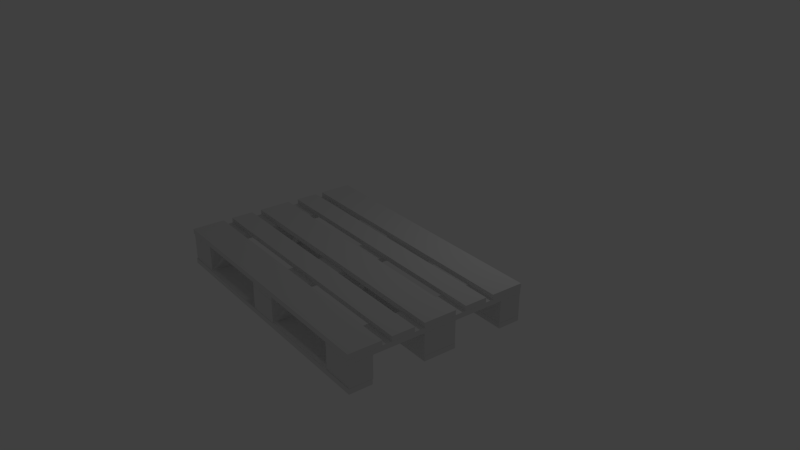 # Source: single_palett.blend  (saved by Blender 2.79.0; exported with 4.5.12 LTS)
import bpy
from mathutils import Matrix  # noqa: F401  (used for matrix-valued properties, if any)

bpy.ops.wm.read_factory_settings(use_empty=True)
scene = bpy.context.scene
scene.name = 'Scene'

# ---- collections
col_collection_1 = bpy.data.collections.new('Collection 1'); scene.collection.children.link(col_collection_1)

# ---- materials (node trees are filled in below, after node groups)
mat_material = bpy.data.materials.new('Material')
mat_material.alpha_threshold = 0.0
mat_material.use_transparent_shadow = False
mat_material.preview_render_type = 'FLAT'
mat_material.roughness = 0.5
mat_material.line_color = (0.0, 0.0, 0.0, 1.0)

# ---- material node trees

# ---- world
world_world = bpy.data.worlds.new('World'); scene.world = world_world
world_world.color = (0.05088, 0.05088, 0.05088)
world_world.use_sun_shadow = False
world_world.sun_shadow_jitter_overblur = 0.0
world_world.cycles.sampling_method = 'NONE'
world_world.cycles.sample_map_resolution = 256

# ---- cameras
cam_camera = bpy.data.cameras.new('Camera')
cam_camera.clip_end = 100.0
cam_camera.lens = 35.0
cam_camera.sensor_width = 32.0
cam_camera.sensor_height = 18.0
cam_camera.ortho_scale = 7.314
cam_camera.dof.focus_distance = 0.0
cam_camera.dof.aperture_fstop = 128.0

# ---- lights
light_lamp = bpy.data.lights.new('Lamp', 'POINT')
light_lamp.transmission_factor = 0.0
light_lamp.cutoff_distance = 30.0
light_lamp.energy = 100.0
light_lamp.shadow_buffer_clip_start = 1.001
light_lamp.shadow_soft_size = 0.1
light_lamp.shadow_maximum_resolution = 0.006
light_lamp.use_absolute_resolution = True
light_lamp.cycles.use_multiple_importance_sampling = False

# ---- meshes
me_cube_001 = bpy.data.meshes.new('Cube.001')
me_cube_001.from_pydata([(-4.542, -3.997, 0.2924), (-5.992, -3.997, 0.2924), (-5.992, 4.003, 0.2924), (-4.542, 4.003, 0.2924), (-4.542, -3.997, 0.5124), (-5.992, -3.997, 0.5124), (-5.992, 4.003, 0.5124), (-4.542, 4.003, 0.5124), (5.992, -3.997, 0.2924), (4.542, -3.997, 0.2924), (4.542, 4.003, 0.2924), (5.992, 4.003, 0.2924), (5.992, -3.997, 0.5124), (4.542, -3.997, 0.5124), (4.542, 4.003, 0.5124), (5.992, 4.003, 0.5124), (0.7252, -3.997, 0.2924), (-0.7248, -3.997, 0.2924), (-0.7248, 4.003, 0.2924), (0.7252, 4.003, 0.2924), (0.7252, -3.997, 0.5124), (-0.7248, -3.997, 0.5124), (-0.7248, 4.003, 0.5124), (0.7252, 4.003, 0.5124), (-6.0, -0.7128, -0.9259), (-6.0, 0.7372, -0.9259), (6.0, 0.7372, -0.9259), (6.0, -0.7128, -0.9259), (-6.0, -0.7128, -0.7059), (-6.0, 0.7372, -0.7059), (6.0, 0.7372, -0.7059), (6.0, -0.7128, -0.7059), (-6.0, -4.025, -0.9259), (-6.0, -3.025, -0.9259), (6.0, -3.025, -0.9259), (6.0, -4.025, -0.9259), (-6.0, -4.025, -0.7059), (-6.0, -3.025, -0.7059), (6.0, -3.025, -0.7059), (6.0, -4.025, -0.7059), (-6.0, 2.976, -0.9259), (-6.0, 3.976, -0.9259), (6.0, 3.976, -0.9259), (6.0, 2.976, -0.9259), (-6.0, 2.976, -0.7059), (-6.0, 3.976, -0.7059), (6.0, 3.976, -0.7059), (6.0, 2.976, -0.7059), (-0.7248, 3.005, -0.7079), (-0.7248, 4.005, -0.7079), (0.7252, 4.005, -0.7079), (0.7252, 3.005, -0.7079), (-0.7248, 3.005, 0.2921), (-0.7248, 4.005, 0.2921), (0.7252, 4.005, 0.2921), (0.7252, 3.005, 0.2921), (-0.7248, -4.003, -0.7079), (-0.7248, -3.003, -0.7079), (0.7252, -3.003, -0.7079), (0.7252, -4.003, -0.7079), (-0.7248, -4.003, 0.2921), (-0.7248, -3.003, 0.2921), (0.7252, -3.003, 0.2921), (0.7252, -4.003, 0.2921), (5.993, -3.99, -0.7079), (4.543, -3.99, -0.7079), (4.543, -2.99, -0.7079), (5.993, -2.99, -0.7079), (5.993, -3.99, 0.2921), (4.543, -3.99, 0.2921), (4.543, -2.99, 0.2921), (5.993, -2.99, 0.2921), (-4.544, -3.99, -0.7079), (-5.994, -3.99, -0.7079), (-5.994, -2.99, -0.7079), (-4.544, -2.99, -0.7079), (-4.544, -3.99, 0.2921), (-5.994, -3.99, 0.2921), (-5.994, -2.99, 0.2921), (-4.544, -2.99, 0.2921), (-4.544, 2.982, -0.7079), (-5.994, 2.982, -0.7079), (-5.994, 3.982, -0.7079), (-4.544, 3.982, -0.7079), (-4.544, 2.982, 0.2921), (-5.994, 2.982, 0.2921), (-5.994, 3.982, 0.2921), (-4.544, 3.982, 0.2921), (-5.994, -0.7165, -0.7079), (-5.994, 0.7335, -0.7079), (-4.544, 0.7335, -0.7079), (-4.544, -0.7165, -0.7079), (-5.994, -0.7165, 0.2921), (-5.994, 0.7335, 0.2921), (-4.544, 0.7335, 0.2921), (-4.544, -0.7165, 0.2921), (-0.7248, -0.7165, -0.7079), (-0.7248, 0.7335, -0.7079), (0.7252, 0.7335, -0.7079), (0.7252, -0.7165, -0.7079), (-0.7248, -0.7165, 0.2921), (-0.7248, 0.7335, 0.2921), (0.7252, 0.7335, 0.2921), (0.7252, -0.7165, 0.2921), (-6.0, -2.171, 0.5124), (-6.0, -1.171, 0.5124), (6.0, -1.171, 0.5124), (6.0, -2.171, 0.5124), (-6.0, -2.171, 0.7324), (-6.0, -1.171, 0.7324), (6.0, -1.171, 0.7324), (6.0, -2.171, 0.7324), (-6.0, -0.7221, 0.5124), (-6.0, 0.7279, 0.5124), (6.0, 0.7279, 0.5124), (6.0, -0.7221, 0.5124), (-6.0, -0.7221, 0.7324), (-6.0, 0.7279, 0.7324), (6.0, 0.7279, 0.7324), (6.0, -0.7221, 0.7324), (-6.0, -4.037, 0.5124), (-6.0, -2.587, 0.5124), (6.0, -2.587, 0.5124), (6.0, -4.037, 0.5124), (-6.0, -4.037, 0.7324), (-6.0, -2.587, 0.7324), (6.0, -2.587, 0.7324), (6.0, -4.037, 0.7324), (-6.0, 1.213, 0.5124), (-6.0, 2.213, 0.5124), (6.0, 2.213, 0.5124), (6.0, 1.213, 0.5124), (-6.0, 1.213, 0.7324), (-6.0, 2.213, 0.7324), (6.0, 2.213, 0.7324), (6.0, 1.213, 0.7324), (-6.0, 2.559, 0.5124), (-6.0, 4.009, 0.5124), (6.0, 4.009, 0.5124), (6.0, 2.559, 0.5124), (-6.0, 2.559, 0.7324), (-6.0, 4.009, 0.7324), (6.0, 4.009, 0.7324), (6.0, 2.559, 0.7324), (4.543, -0.7165, -0.7079), (4.543, 0.7335, -0.7079), (5.993, 0.7335, -0.7079), (5.993, -0.7165, -0.7079), (4.543, -0.7165, 0.2921), (4.543, 0.7335, 0.2921), (5.993, 0.7335, 0.2921), (5.993, -0.7165, 0.2921), (5.993, 2.982, -0.7079), (4.543, 2.982, -0.7079), (4.543, 3.982, -0.7079), (5.993, 3.982, -0.7079), (5.993, 2.982, 0.2921), (4.543, 2.982, 0.2921), (4.543, 3.982, 0.2921), (5.993, 3.982, 0.2921)], [], [(0, 1, 2, 3), (4, 7, 6, 5), (0, 4, 5, 1), (1, 5, 6, 2), (2, 6, 7, 3), (4, 0, 3, 7), (8, 9, 10, 11), (12, 15, 14, 13), (8, 12, 13, 9), (9, 13, 14, 10), (10, 14, 15, 11), (12, 8, 11, 15), (16, 17, 18, 19), (20, 23, 22, 21), (16, 20, 21, 17), (17, 21, 22, 18), (18, 22, 23, 19), (20, 16, 19, 23), (24, 25, 26, 27), (28, 31, 30, 29), (24, 28, 29, 25), (25, 29, 30, 26), (26, 30, 31, 27), (28, 24, 27, 31), (32, 33, 34, 35), (36, 39, 38, 37), (32, 36, 37, 33), (33, 37, 38, 34), (34, 38, 39, 35), (36, 32, 35, 39), (40, 41, 42, 43), (44, 47, 46, 45), (40, 44, 45, 41), (41, 45, 46, 42), (42, 46, 47, 43), (44, 40, 43, 47), (48, 49, 50, 51), (52, 55, 54, 53), (48, 52, 53, 49), (49, 53, 54, 50), (50, 54, 55, 51), (52, 48, 51, 55), (56, 57, 58, 59), (60, 63, 62, 61), (56, 60, 61, 57), (57, 61, 62, 58), (58, 62, 63, 59), (60, 56, 59, 63), (64, 65, 66, 67), (68, 71, 70, 69), (64, 68, 69, 65), (65, 69, 70, 66), (66, 70, 71, 67), (68, 64, 67, 71), (72, 73, 74, 75), (76, 79, 78, 77), (72, 76, 77, 73), (73, 77, 78, 74), (74, 78, 79, 75), (76, 72, 75, 79), (80, 81, 82, 83), (84, 87, 86, 85), (80, 84, 85, 81), (81, 85, 86, 82), (82, 86, 87, 83), (84, 80, 83, 87), (88, 89, 90, 91), (92, 95, 94, 93), (88, 92, 93, 89), (89, 93, 94, 90), (90, 94, 95, 91), (92, 88, 91, 95), (96, 97, 98, 99), (100, 103, 102, 101), (96, 100, 101, 97), (97, 101, 102, 98), (98, 102, 103, 99), (100, 96, 99, 103), (104, 105, 106, 107), (108, 111, 110, 109), (104, 108, 109, 105), (105, 109, 110, 106), (106, 110, 111, 107), (108, 104, 107, 111), (112, 113, 114, 115), (116, 119, 118, 117), (112, 116, 117, 113), (113, 117, 118, 114), (114, 118, 119, 115), (116, 112, 115, 119), (120, 121, 122, 123), (124, 127, 126, 125), (120, 124, 125, 121), (121, 125, 126, 122), (122, 126, 127, 123), (124, 120, 123, 127), (128, 129, 130, 131), (132, 135, 134, 133), (128, 132, 133, 129), (129, 133, 134, 130), (130, 134, 135, 131), (132, 128, 131, 135), (136, 137, 138, 139), (140, 143, 142, 141), (136, 140, 141, 137), (137, 141, 142, 138), (138, 142, 143, 139), (140, 136, 139, 143), (144, 145, 146, 147), (148, 151, 150, 149), (144, 148, 149, 145), (145, 149, 150, 146), (146, 150, 151, 147), (148, 144, 147, 151), (152, 153, 154, 155), (156, 159, 158, 157), (152, 156, 157, 153), (153, 157, 158, 154), (154, 158, 159, 155), (156, 152, 155, 159)])
_uv = me_cube_001.uv_layers.new(name='UVMap')
_uv.uv.foreach_set('vector', [0.0, 0.3253, 1.0, 0.3253, 1.0, 0.5331, 0.0, 0.5331, 0.0, 0.3253, 1.0, 0.3253, 1.0, 0.5331, 0.0, 0.5331, 0.0, 0.3253, 1.0, 0.3253, 1.0, 0.5331, 0.0, 0.5331, 0.0, 0.3253, 1.0, 0.3253, 1.0, 0.5331, 0.0, 0.5331, 0.0, 0.3253, 1.0, 0.3253, 1.0, 0.5331, 0.0, 0.5331, 0.0, 0.3253, 1.0, 0.3253, 1.0, 0.5331, 0.0, 0.5331, 0.0, 0.0, 1.0, 0.0, 1.0, 0.1313, 0.0, 0.1313, 0.0, 0.0, 1.0, 0.0, 1.0, 0.1313, 0.0, 0.1313, 0.0, 0.0, 1.0, 0.0, 1.0, 0.1313, 0.0, 0.1313, 0.0, 0.0, 1.0, 0.0, 1.0, 0.1313, 0.0, 0.1313, 0.0, 0.0, 1.0, 0.0, 1.0, 0.1313, 0.0, 0.1313, 0.0, 0.0, 1.0, 0.0, 1.0, 0.1313, 0.0, 0.1313, 0.0, 0.8457, 1.0, 0.8457, 1.0, 1.0, 0.0, 1.0, 0.0, 0.8457, 1.0, 0.8457, 1.0, 1.0, 0.0, 1.0, 0.0, 0.8457, 1.0, 0.8457, 1.0, 1.0, 0.0, 1.0, 0.0, 0.8457, 1.0, 0.8457, 1.0, 1.0, 0.0, 1.0, 0.0, 0.8457, 1.0, 0.8457, 1.0, 1.0, 0.0, 1.0, 0.0, 0.8457, 1.0, 0.8457, 1.0, 1.0, 0.0, 1.0, 7.923e-08, 0.3344, 0.3323, 0.3333, 0.3333, 0.6656, 0.00102, 0.6667, 1.0, 0.001019, 0.999, 0.3333, 0.6667, 0.3323, 0.6677, 1.585e-07, 0.999, 0.3333, 1.0, 0.6656, 0.6677, 0.6667, 0.6667, 0.3344, 0.3344, 0.6667, 0.3333, 0.3344, 0.6656, 0.3333, 0.6667, 0.6656, 0.3333, 0.3323, 0.00102, 0.3333, 0.0, 0.00102, 0.3323, 0.0, 0.3333, 0.001019, 0.6656, 0.0, 0.6667, 0.3323, 0.3344, 0.3333, 0.0, 0.0, 1.0, 0.0, 1.0, 0.1811, 0.0, 0.1811, 0.0, 0.0, 1.0, 0.0, 1.0, 0.1811, 0.0, 0.1811, 0.0, 0.0, 1.0, 0.0, 1.0, 0.1811, 0.0, 0.1811, 0.0, 0.0, 1.0, 0.0, 1.0, 0.1811, 0.0, 0.1811, 0.0, 0.0, 1.0, 0.0, 1.0, 0.1811, 0.0, 0.1811, 0.0, 0.0, 1.0, 0.0, 1.0, 0.1811, 0.0, 0.1811, 7.923e-08, 0.3344, 0.3323, 0.3333, 0.3333, 0.6656, 0.00102, 0.6667, 1.0, 0.001019, 0.999, 0.3333, 0.6667, 0.3323, 0.6677, 1.585e-07, 0.999, 0.3333, 1.0, 0.6656, 0.6677, 0.6667, 0.6667, 0.3344, 0.3344, 0.6667, 0.3333, 0.3344, 0.6656, 0.3333, 0.6667, 0.6656, 0.3333, 0.3323, 0.00102, 0.3333, 0.0, 0.00102, 0.3323, 0.0, 0.3333, 0.001019, 0.6656, 0.0, 0.6667, 0.3323, 0.3344, 0.3333, 0.0, 0.0, 1.0, 0.0, 1.0, 1.0, 0.0, 1.0, 0.0, 0.0, 1.0, 0.0, 1.0, 1.0, 0.0, 1.0, 0.0, 0.0, 1.0, 0.0, 1.0, 1.0, 0.0, 1.0, 0.0, 0.0, 1.0, 0.0, 1.0, 1.0, 0.0, 1.0, 0.0, 0.0, 1.0, 0.0, 1.0, 1.0, 0.0, 1.0, 0.0, 0.0, 1.0, 0.0, 1.0, 1.0, 0.0, 1.0, 0.0, 0.0, 1.0, 0.0, 1.0, 1.0, 0.0, 1.0, 0.0, 0.0, 1.0, 0.0, 1.0, 1.0, 0.0, 1.0, 0.0, 0.0, 1.0, 0.0, 1.0, 1.0, 0.0, 1.0, 0.0, 0.0, 1.0, 0.0, 1.0, 1.0, 0.0, 1.0, 0.0, 0.0, 1.0, 0.0, 1.0, 1.0, 0.0, 1.0, 0.0, 0.0, 1.0, 0.0, 1.0, 1.0, 0.0, 1.0, 0.0, 0.0, 1.0, 0.0, 1.0, 1.0, 0.0, 1.0, 0.0, 0.0, 1.0, 0.0, 1.0, 1.0, 0.0, 1.0, 0.0, 0.0, 1.0, 0.0, 1.0, 1.0, 0.0, 1.0, 0.0, 0.0, 1.0, 0.0, 1.0, 1.0, 0.0, 1.0, 0.0, 0.0, 1.0, 0.0, 1.0, 1.0, 0.0, 1.0, 0.0, 0.0, 1.0, 0.0, 1.0, 1.0, 0.0, 1.0, 0.0, 0.0, 1.0, 0.0, 1.0, 1.0, 0.0, 1.0, 0.0, 0.0, 1.0, 0.0, 1.0, 1.0, 0.0, 1.0, 0.0, 0.0, 1.0, 0.0, 1.0, 1.0, 0.0, 1.0, 0.0, 0.0, 1.0, 0.0, 1.0, 1.0, 0.0, 1.0, 0.0, 0.0, 1.0, 0.0, 1.0, 1.0, 0.0, 1.0, 0.0, 0.0, 1.0, 0.0, 1.0, 1.0, 0.0, 1.0, 0.0, 0.0, 1.0, 0.0, 1.0, 1.0, 0.0, 1.0, 0.0, 0.0, 1.0, 0.0, 1.0, 1.0, 0.0, 1.0, 0.0, 0.0, 1.0, 0.0, 1.0, 1.0, 0.0, 1.0, 0.0, 0.0, 1.0, 0.0, 1.0, 1.0, 0.0, 1.0, 0.0, 0.0, 1.0, 0.0, 1.0, 1.0, 0.0, 1.0, 0.0, 0.0, 1.0, 0.0, 1.0, 1.0, 0.0, 1.0, 0.0, 0.0, 1.0, 0.0, 1.0, 1.0, 0.0, 1.0, 0.0, 0.0, 1.0, 0.0, 1.0, 1.0, 0.0, 1.0, 0.0, 0.0, 1.0, 0.0, 1.0, 1.0, 0.0, 1.0, 0.0, 0.0, 1.0, 0.0, 1.0, 1.0, 0.0, 1.0, 0.0, 0.0, 1.0, 0.0, 1.0, 1.0, 0.0, 1.0, 0.0, 0.0, 1.0, 0.0, 1.0, 1.0, 0.0, 1.0, 0.0, 0.0, 1.0, 0.0, 1.0, 1.0, 0.0, 1.0, 0.0, 0.0, 1.0, 0.0, 1.0, 1.0, 0.0, 1.0, 0.0, 0.0, 1.0, 0.0, 1.0, 1.0, 0.0, 1.0, 0.0, 0.0, 1.0, 0.0, 1.0, 1.0, 0.0, 1.0, 0.0, 0.0, 1.0, 0.0, 1.0, 1.0, 0.0, 1.0, 0.0, 0.0, 1.0, 0.0, 1.0, 1.0, 0.0, 1.0, 0.0, 0.0, 1.0, 0.0, 1.0, 1.0, 0.0, 1.0, 0.0, 0.5319, 1.0, 0.5319, 1.0, 0.6403, 0.0, 0.6403, 0.0, 0.0, 1.0, 0.0, 1.0, 1.0, 0.0, 1.0, 0.0, 0.0, 1.0, 0.0, 1.0, 1.0, 0.0, 1.0, 0.0, 0.0, 1.0, 0.0, 1.0, 1.0, 0.0, 1.0, 0.0, 0.0, 1.0, 0.0, 1.0, 1.0, 0.0, 1.0, 0.0, 0.0, 1.0, 0.0, 1.0, 1.0, 0.0, 1.0, 0.0, 0.8495, 1.0, 0.8495, 1.0, 1.0, 0.0, 1.0, 0.0, 0.0, 1.0, 0.0, 1.0, 1.0, 0.0, 1.0, 0.0, 0.0, 1.0, 0.0, 1.0, 1.0, 0.0, 1.0, 0.0, 0.0, 1.0, 0.0, 1.0, 1.0, 0.0, 1.0, 0.0, 0.0, 1.0, 0.0, 1.0, 1.0, 0.0, 1.0, 0.0, 0.1569, 1.0, 0.1569, 1.0, 0.3303, 0.0, 0.3303, 0.0, 0.1569, 1.0, 0.1569, 1.0, 0.3303, 0.0, 0.3303, 0.0, 0.1569, 1.0, 0.1569, 1.0, 0.3303, 0.0, 0.3303, 0.0, 0.1569, 1.0, 0.1569, 1.0, 0.3303, 0.0, 0.3303, 0.0, 0.1569, 1.0, 0.1569, 1.0, 0.3303, 0.0, 0.3303, 0.0, 0.1569, 1.0, 0.1569, 1.0, 0.3303, 0.0, 0.3303, 0.0, 0.0, 1.0, 0.0, 1.0, 1.0, 0.0, 1.0, 0.0, 0.4286, 1.0, 0.4286, 1.0, 0.5331, 0.0, 0.5331, 0.0, 0.0, 1.0, 0.0, 1.0, 1.0, 0.0, 1.0, 0.0, 0.0, 1.0, 0.0, 1.0, 1.0, 0.0, 1.0, 0.0, 0.0, 1.0, 0.0, 1.0, 1.0, 0.0, 1.0, 0.0, 0.0, 1.0, 0.0, 1.0, 1.0, 0.0, 1.0, 0.0, 0.0, 1.0, 0.0, 1.0, 0.2117, 0.0, 0.2117, 0.0, 0.0, 1.0, 0.0, 1.0, 0.139, 0.0, 0.139, 0.0, 0.0, 1.0, 0.0, 1.0, 1.0, 0.0, 1.0, 0.0, 0.0, 1.0, 0.0, 1.0, 0.03951, 0.0, 0.03951, 0.0, 0.0, 1.0, 0.0, 1.0, 1.0, 0.0, 1.0, 0.0, 0.0, 1.0, 0.0, 1.0, 1.0, 0.0, 1.0, 0.0, 0.0, 1.0, 0.0, 1.0, 1.0, 0.0, 1.0, 0.0, 0.0, 1.0, 0.0, 1.0, 1.0, 0.0, 1.0, 0.0, 0.0, 1.0, 0.0, 1.0, 1.0, 0.0, 1.0, 0.0, 0.0, 1.0, 0.0, 1.0, 1.0, 0.0, 1.0, 0.0, 0.0, 1.0, 0.0, 1.0, 1.0, 0.0, 1.0, 0.0, 0.0, 1.0, 0.0, 1.0, 1.0, 0.0, 1.0, 0.0, 0.0, 1.0, 0.0, 1.0, 1.0, 0.0, 1.0, 0.0, 0.0, 1.0, 0.0, 1.0, 1.0, 0.0, 1.0, 0.0, 0.0, 1.0, 0.0, 1.0, 1.0, 0.0, 1.0, 0.0, 0.0, 1.0, 0.0, 1.0, 1.0, 0.0, 1.0, 0.0, 0.0, 1.0, 0.0, 1.0, 1.0, 0.0, 1.0, 0.0, 0.0, 1.0, 0.0, 1.0, 1.0, 0.0, 1.0])
me_cube_001.materials.append(mat_material)
me_cube_001.use_remesh_preserve_volume = False
me_cube_001.use_remesh_preserve_attributes = False
me_cube_001.use_mirror_vertex_groups = False
me_cube_001.update()

# ---- objects
ob_cube_003 = bpy.data.objects.new('Cube.003', me_cube_001)
ob_lamp = bpy.data.objects.new('Lamp', light_lamp)
ob_camera = bpy.data.objects.new('Camera', cam_camera)

# ---- transforms, parenting, visibility, modifiers, constraints
ob_cube_003.location = (-0.03116, -5.744, 2.654)
ob_cube_003.lock_rotations_4d = False
ob_cube_003.empty_display_type = 'ARROWS'
ob_cube_003.lineart.crease_threshold = 0.0
ob_lamp.location = (4.076, 1.005, 11.12)
ob_lamp.rotation_euler = (0.6503, 0.05522, 1.866)
ob_lamp.lock_rotations_4d = False
ob_lamp.empty_display_type = 'ARROWS'
ob_lamp.color = (0.0, 0.0, 0.0, 0.0)
ob_lamp.lineart.crease_threshold = 0.0
ob_camera.location = (26.66, -23.12, 20.11)
ob_camera.rotation_euler = (1.12, -1.111e-05, 0.9264)
ob_camera.scale = (1.0, 1.0, 1.0)
ob_camera.lock_rotations_4d = False
ob_camera.empty_display_type = 'ARROWS'
ob_camera.color = (0.0, 0.0, 0.0, 0.0)
ob_camera.display_type = 'WIRE'
ob_camera.lineart.crease_threshold = 0.0

# ---- collection membership
col_collection_1.objects.link(ob_cube_003)
col_collection_1.objects.link(ob_lamp)
col_collection_1.objects.link(ob_camera)

# ---- scene / render settings (as saved in the file)
scene.camera = ob_camera
scene.frame_start = 1; scene.frame_end = 250; scene.frame_set(0)
scene.render.engine = 'BLENDER_EEVEE_NEXT'
scene.render.image_settings.color_mode = 'RGB'
scene.render.image_settings.compression = 90
scene.render.resolution_percentage = 50
scene.render.dither_intensity = 0.0
scene.render.bake_margin = 2
scene.render.bake_bias = 0.0
scene.cycles.use_denoising = False
scene.cycles.samples = 10
scene.cycles.sampling_pattern = 'TABULATED_SOBOL'
scene.cycles.light_sampling_threshold = 0.0
scene.cycles.use_adaptive_sampling = False
scene.cycles.use_light_tree = False
scene.cycles.blur_glossy = 0.0
scene.cycles.volume_bounces = 1
scene.cycles.pixel_filter_type = 'GAUSSIAN'
scene.cycles.sample_clamp_indirect = 0.0
scene.view_settings.view_transform = 'Standard'
bpy.context.view_layer.update()
